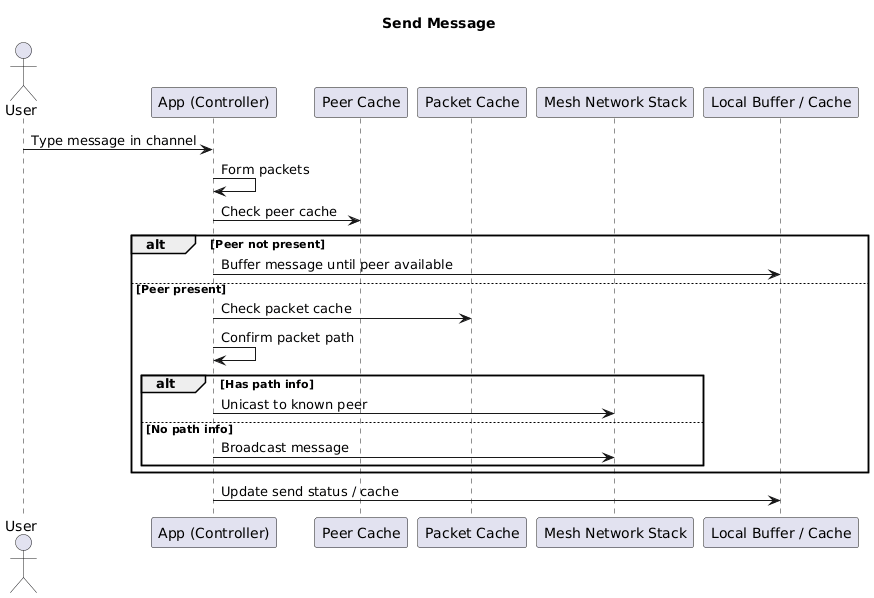

The diagram above was rendered by PlantUML. Its source (embedded in the PNG):
@startuml
title Send Message 

actor User
participant "App (Controller)" as App
participant "Peer Cache" as PeerCache
participant "Packet Cache" as PacketCache
participant "Mesh Network Stack" as Mesh
participant "Local Buffer / Cache" as LocalBuf

User -> App: Type message in channel
App -> App: Form packets

App -> PeerCache: Check peer cache
alt Peer not present
    App -> LocalBuf: Buffer message until peer available
else Peer present
    App -> PacketCache: Check packet cache
    App -> App: Confirm packet path
    alt Has path info
        App -> Mesh: Unicast to known peer
    else No path info
        App -> Mesh: Broadcast message
    end
end

App -> LocalBuf: Update send status / cache
@enduml